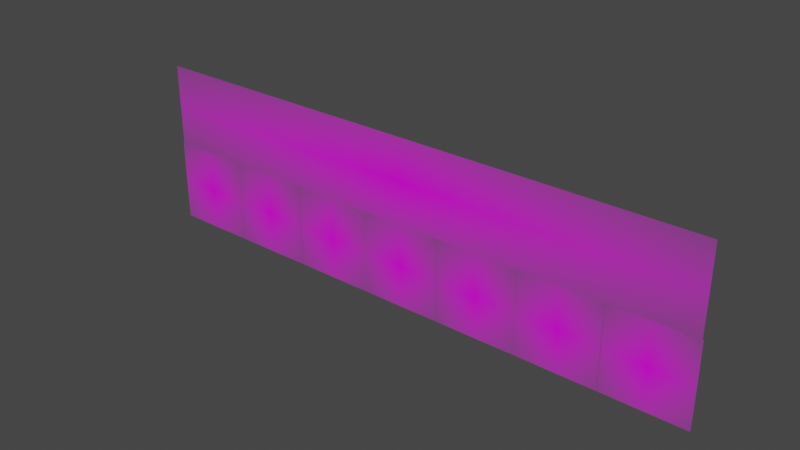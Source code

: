 # Source: windowCollection1.blend  (saved by Blender 3.4.6; exported with 4.5.12 LTS)
import bpy
from mathutils import Matrix  # noqa: F401  (used for matrix-valued properties, if any)

bpy.ops.wm.read_factory_settings(use_empty=True)
scene = bpy.context.scene
scene.name = 'Scene'

# ---- collections
col_collection = bpy.data.collections.new('Collection'); scene.collection.children.link(col_collection)

# ---- images (referenced by path relative to the original .blend; pixels are not part of the script)
import os
ASSET_DIR = os.environ.get("B2B_ASSET_DIR", "")  # directory of the original .blend (textures are referenced by path, not embedded)
HERE = os.path.dirname(os.path.abspath(__file__))  # packed textures are extracted next to this script under _unpacked/

def load_image(name, relpath, width, height, colorspace="sRGB"):
    """Load a texture the original file referenced (path relative to the .blend, or extracted next to this script)."""
    p = next((c for c in (os.path.join(HERE, relpath), os.path.join(ASSET_DIR, relpath)) if relpath and os.path.exists(c)), "")
    if p:
        img = bpy.data.images.load(p, check_existing=True)
        img.name = name
    else:  # same state as the original file: an image datablock whose file is absent (Cycles renders it pink)
        img = bpy.data.images.new(name, width, height)
        img.source = "FILE"
        img.filepath = "//" + (relpath or name)
    img.colorspace_settings.name = colorspace
    return img
img_ww4_png = load_image('ww4.png', 'ww4.png', 1024, 1024, 'sRGB')
img_ww3_png_001 = load_image('ww3.png.001', 'ww3.png', 1024, 1024, 'sRGB')
img_ww3_png = load_image('ww3.png', 'ww3.png', 1024, 1024, 'sRGB')
img_ww2_png_001 = load_image('ww2.png.001', 'ww2.png', 1024, 1024, 'sRGB')
img_ww2_png = load_image('ww2.png', 'ww2.png', 1024, 1024, 'sRGB')
img_ww1_png_001 = load_image('ww1.png.001', 'ww1.png', 1024, 1024, 'sRGB')
img_ww1_png = load_image('ww1.png', 'ww1.png', 1024, 1024, 'sRGB')
img_ed1_png_003 = load_image('ed1.png.003', 'ed1.png', 1024, 1024, 'sRGB')

# ---- materials (node trees are filled in below, after node groups)
mat_ww4 = bpy.data.materials.new('ww4')
mat_ww4.surface_render_method = 'BLENDED'
mat_ww4.blend_method = 'BLEND'
mat_ww3_001 = bpy.data.materials.new('ww3.001')
mat_ww3_001.surface_render_method = 'BLENDED'
mat_ww3_001.blend_method = 'BLEND'
mat_ww3 = bpy.data.materials.new('ww3')
mat_ww3.surface_render_method = 'BLENDED'
mat_ww3.blend_method = 'BLEND'
mat_ww2_001 = bpy.data.materials.new('ww2.001')
mat_ww2_001.surface_render_method = 'BLENDED'
mat_ww2_001.blend_method = 'BLEND'
mat_ww2 = bpy.data.materials.new('ww2')
mat_ww2.surface_render_method = 'BLENDED'
mat_ww2.blend_method = 'BLEND'
mat_ww1_001 = bpy.data.materials.new('ww1.001')
mat_ww1_001.surface_render_method = 'BLENDED'
mat_ww1_001.blend_method = 'BLEND'
mat_ww1 = bpy.data.materials.new('ww1')
mat_ww1.surface_render_method = 'BLENDED'
mat_ww1.blend_method = 'BLEND'
mat_ed1_003 = bpy.data.materials.new('ed1.003')
mat_ed1_003.surface_render_method = 'BLENDED'
mat_ed1_003.blend_method = 'BLEND'

# ---- material node trees
mat_ww4.use_nodes = True; mat_ww4.node_tree.nodes.clear()
_N = mat_ww4.node_tree.nodes; _L = mat_ww4.node_tree.links
n0 = _N.new('ShaderNodeOutputMaterial'); n0.name = 'Material Output'; n0.location = (300, 300)
n1 = _N.new('ShaderNodeTexImage'); n1.name = 'Image Texture'; n1.location = (-200, 300)
n1.image = img_ww4_png
n1.extension = 'CLIP'
n2 = _N.new('ShaderNodeBsdfPrincipled'); n2.name = 'Principled BSDF'; n2.location = (0, 300)
n2.distribution = 'GGX'
n2.subsurface_method = 'RANDOM_WALK_SKIN'
n2.inputs[3].default_value = 1.45
n2.inputs[27].default_value = (0.0, 0.0, 0.0, 1.0)
n2.inputs[28].default_value = 1.0
_L.new(n1.outputs[0], n2.inputs[0])
_L.new(n1.outputs[1], n2.inputs[4])
_L.new(n2.outputs[0], n0.inputs[0])
n0.is_active_output = True
mat_ww3_001.use_nodes = True; mat_ww3_001.node_tree.nodes.clear()
_N = mat_ww3_001.node_tree.nodes; _L = mat_ww3_001.node_tree.links
n0 = _N.new('ShaderNodeOutputMaterial'); n0.name = 'Material Output'; n0.location = (300, 300)
n1 = _N.new('ShaderNodeTexImage'); n1.name = 'Image Texture'; n1.location = (-200, 300)
n1.image = img_ww3_png_001
n1.extension = 'CLIP'
n2 = _N.new('ShaderNodeBsdfPrincipled'); n2.name = 'Principled BSDF'; n2.location = (0, 300)
n2.distribution = 'GGX'
n2.subsurface_method = 'RANDOM_WALK_SKIN'
n2.inputs[3].default_value = 1.45
n2.inputs[27].default_value = (0.0, 0.0, 0.0, 1.0)
n2.inputs[28].default_value = 1.0
_L.new(n1.outputs[0], n2.inputs[0])
_L.new(n1.outputs[1], n2.inputs[4])
_L.new(n2.outputs[0], n0.inputs[0])
n0.is_active_output = True
mat_ww3.use_nodes = True; mat_ww3.node_tree.nodes.clear()
_N = mat_ww3.node_tree.nodes; _L = mat_ww3.node_tree.links
n0 = _N.new('ShaderNodeOutputMaterial'); n0.name = 'Material Output'; n0.location = (300, 300)
n1 = _N.new('ShaderNodeTexImage'); n1.name = 'Image Texture'; n1.location = (-200, 300)
n1.image = img_ww3_png
n1.extension = 'CLIP'
n2 = _N.new('ShaderNodeBsdfPrincipled'); n2.name = 'Principled BSDF'; n2.location = (0, 300)
n2.distribution = 'GGX'
n2.subsurface_method = 'RANDOM_WALK_SKIN'
n2.inputs[3].default_value = 1.45
n2.inputs[27].default_value = (0.0, 0.0, 0.0, 1.0)
n2.inputs[28].default_value = 1.0
_L.new(n1.outputs[0], n2.inputs[0])
_L.new(n1.outputs[1], n2.inputs[4])
_L.new(n2.outputs[0], n0.inputs[0])
n0.is_active_output = True
mat_ww2_001.use_nodes = True; mat_ww2_001.node_tree.nodes.clear()
_N = mat_ww2_001.node_tree.nodes; _L = mat_ww2_001.node_tree.links
n0 = _N.new('ShaderNodeOutputMaterial'); n0.name = 'Material Output'; n0.location = (300, 300)
n1 = _N.new('ShaderNodeTexImage'); n1.name = 'Image Texture'; n1.location = (-200, 300)
n1.image = img_ww2_png_001
n1.extension = 'CLIP'
n2 = _N.new('ShaderNodeBsdfPrincipled'); n2.name = 'Principled BSDF'; n2.location = (0, 300)
n2.distribution = 'GGX'
n2.subsurface_method = 'RANDOM_WALK_SKIN'
n2.inputs[3].default_value = 1.45
n2.inputs[27].default_value = (0.0, 0.0, 0.0, 1.0)
n2.inputs[28].default_value = 1.0
_L.new(n1.outputs[0], n2.inputs[0])
_L.new(n1.outputs[1], n2.inputs[4])
_L.new(n2.outputs[0], n0.inputs[0])
n0.is_active_output = True
mat_ww2.use_nodes = True; mat_ww2.node_tree.nodes.clear()
_N = mat_ww2.node_tree.nodes; _L = mat_ww2.node_tree.links
n0 = _N.new('ShaderNodeOutputMaterial'); n0.name = 'Material Output'; n0.location = (300, 300)
n1 = _N.new('ShaderNodeTexImage'); n1.name = 'Image Texture'; n1.location = (-200, 300)
n1.image = img_ww2_png
n1.extension = 'CLIP'
n2 = _N.new('ShaderNodeBsdfPrincipled'); n2.name = 'Principled BSDF'; n2.location = (0, 300)
n2.distribution = 'GGX'
n2.subsurface_method = 'RANDOM_WALK_SKIN'
n2.inputs[3].default_value = 1.45
n2.inputs[27].default_value = (0.0, 0.0, 0.0, 1.0)
n2.inputs[28].default_value = 1.0
_L.new(n1.outputs[0], n2.inputs[0])
_L.new(n1.outputs[1], n2.inputs[4])
_L.new(n2.outputs[0], n0.inputs[0])
n0.is_active_output = True
mat_ww1_001.use_nodes = True; mat_ww1_001.node_tree.nodes.clear()
_N = mat_ww1_001.node_tree.nodes; _L = mat_ww1_001.node_tree.links
n0 = _N.new('ShaderNodeOutputMaterial'); n0.name = 'Material Output'; n0.location = (300, 300)
n1 = _N.new('ShaderNodeTexImage'); n1.name = 'Image Texture'; n1.location = (-200, 300)
n1.image = img_ww1_png_001
n1.extension = 'CLIP'
n2 = _N.new('ShaderNodeBsdfPrincipled'); n2.name = 'Principled BSDF'; n2.location = (0, 300)
n2.distribution = 'GGX'
n2.subsurface_method = 'RANDOM_WALK_SKIN'
n2.inputs[3].default_value = 1.45
n2.inputs[27].default_value = (0.0, 0.0, 0.0, 1.0)
n2.inputs[28].default_value = 1.0
_L.new(n1.outputs[0], n2.inputs[0])
_L.new(n1.outputs[1], n2.inputs[4])
_L.new(n2.outputs[0], n0.inputs[0])
n0.is_active_output = True
mat_ww1.use_nodes = True; mat_ww1.node_tree.nodes.clear()
_N = mat_ww1.node_tree.nodes; _L = mat_ww1.node_tree.links
n0 = _N.new('ShaderNodeOutputMaterial'); n0.name = 'Material Output'; n0.location = (300, 300)
n1 = _N.new('ShaderNodeTexImage'); n1.name = 'Image Texture'; n1.location = (-200, 300)
n1.image = img_ww1_png
n1.extension = 'CLIP'
n2 = _N.new('ShaderNodeBsdfPrincipled'); n2.name = 'Principled BSDF'; n2.location = (0, 300)
n2.distribution = 'GGX'
n2.subsurface_method = 'RANDOM_WALK_SKIN'
n2.inputs[3].default_value = 1.45
n2.inputs[27].default_value = (0.0, 0.0, 0.0, 1.0)
n2.inputs[28].default_value = 1.0
_L.new(n1.outputs[0], n2.inputs[0])
_L.new(n1.outputs[1], n2.inputs[4])
_L.new(n2.outputs[0], n0.inputs[0])
n0.is_active_output = True
mat_ed1_003.use_nodes = True; mat_ed1_003.node_tree.nodes.clear()
_N = mat_ed1_003.node_tree.nodes; _L = mat_ed1_003.node_tree.links
n0 = _N.new('ShaderNodeOutputMaterial'); n0.name = 'Material Output'; n0.location = (300, 300)
n1 = _N.new('ShaderNodeTexImage'); n1.name = 'Image Texture'; n1.location = (-200, 300)
n1.image = img_ed1_png_003
n1.extension = 'CLIP'
n2 = _N.new('ShaderNodeBsdfPrincipled'); n2.name = 'Principled BSDF'; n2.location = (0, 300)
n2.distribution = 'GGX'
n2.subsurface_method = 'RANDOM_WALK_SKIN'
n2.inputs[3].default_value = 1.45
n2.inputs[27].default_value = (0.0, 0.0, 0.0, 1.0)
n2.inputs[28].default_value = 1.0
_L.new(n1.outputs[0], n2.inputs[0])
_L.new(n1.outputs[1], n2.inputs[4])
_L.new(n2.outputs[0], n0.inputs[0])
n0.is_active_output = True

# ---- world
world_world = bpy.data.worlds.new('World'); scene.world = world_world
world_world.use_nodes = True; world_world.node_tree.nodes.clear()
_N = world_world.node_tree.nodes; _L = world_world.node_tree.links
n0 = _N.new('ShaderNodeOutputWorld'); n0.name = 'World Output'; n0.location = (300, 300)
n1 = _N.new('ShaderNodeBackground'); n1.name = 'Background'; n1.location = (10, 300)
n1.inputs[0].default_value = (0.05088, 0.05088, 0.05088, 1.0)
_L.new(n1.outputs[0], n0.inputs[0])
n0.is_active_output = True
world_world.color = (0.05088, 0.05088, 0.05088)
world_world.use_sun_shadow = False
world_world.sun_shadow_jitter_overblur = 0.0

# ---- meshes
me_ww4 = bpy.data.meshes.new('ww4')
me_ww4.from_pydata([(-0.5014, -0.9156, -0.6538), (0.4986, -0.9156, -0.6538), (-0.5014, -0.9156, 0.3462), (0.4986, -0.9156, 0.3462)], [], [(0, 1, 3, 2)])
_uv = me_ww4.uv_layers.new(name='UVMap')
_uv.uv.foreach_set('vector', [0.0, 0.0, 1.0, 0.0, 1.0, 1.0, 0.0, 1.0])
me_ww4.materials.append(mat_ww4)
me_ww4.update()
me_ww3_001 = bpy.data.meshes.new('ww3.001')
me_ww3_001.from_pydata([(2.478, -0.9156, -0.6538), (3.478, -0.9156, -0.6538), (2.478, -0.9156, 0.3462), (3.478, -0.9156, 0.3462)], [], [(0, 1, 3, 2)])
_uv = me_ww3_001.uv_layers.new(name='UVMap')
_uv.uv.foreach_set('vector', [0.0, 0.0, 1.0, 0.0, 1.0, 1.0, 0.0, 1.0])
me_ww3_001.materials.append(mat_ww3_001)
me_ww3_001.update()
me_ww3 = bpy.data.meshes.new('ww3')
me_ww3.from_pydata([(-1.499, -0.9156, -0.6538), (-0.4989, -0.9156, -0.6538), (-1.499, -0.9156, 0.3462), (-0.4989, -0.9156, 0.3462)], [], [(0, 1, 3, 2)])
_uv = me_ww3.uv_layers.new(name='UVMap')
_uv.uv.foreach_set('vector', [0.0, 0.0, 1.0, 0.0, 1.0, 1.0, 0.0, 1.0])
me_ww3.materials.append(mat_ww3)
me_ww3.update()
me_ww2_001 = bpy.data.meshes.new('ww2.001')
me_ww2_001.from_pydata([(1.488, -0.9156, -0.6538), (2.488, -0.9156, -0.6538), (1.488, -0.9156, 0.3462), (2.488, -0.9156, 0.3462)], [], [(0, 1, 3, 2)])
_uv = me_ww2_001.uv_layers.new(name='UVMap')
_uv.uv.foreach_set('vector', [0.0, 0.0, 1.0, 0.0, 1.0, 1.0, 0.0, 1.0])
me_ww2_001.materials.append(mat_ww2_001)
me_ww2_001.update()
me_ww2 = bpy.data.meshes.new('ww2')
me_ww2.from_pydata([(-2.489, -0.9156, -0.6538), (-1.489, -0.9156, -0.6538), (-2.489, -0.9156, 0.3462), (-1.489, -0.9156, 0.3462)], [], [(0, 1, 3, 2)])
_uv = me_ww2.uv_layers.new(name='UVMap')
_uv.uv.foreach_set('vector', [0.0, 0.0, 1.0, 0.0, 1.0, 1.0, 0.0, 1.0])
me_ww2.materials.append(mat_ww2)
me_ww2.update()
me_ww1_001 = bpy.data.meshes.new('ww1.001')
me_ww1_001.from_pydata([(0.4923, -0.9156, -0.6538), (1.492, -0.9156, -0.6538), (0.4923, -0.9156, 0.3462), (1.492, -0.9156, 0.3462)], [], [(0, 1, 3, 2)])
_uv = me_ww1_001.uv_layers.new(name='UVMap')
_uv.uv.foreach_set('vector', [0.0, 0.0, 1.0, 0.0, 1.0, 1.0, 0.0, 1.0])
me_ww1_001.materials.append(mat_ww1_001)
me_ww1_001.update()
me_ww1 = bpy.data.meshes.new('ww1')
me_ww1.from_pydata([(-3.485, -0.9156, -0.6538), (-2.485, -0.9156, -0.6538), (-3.485, -0.9156, 0.3462), (-2.485, -0.9156, 0.3462)], [], [(0, 1, 3, 2)])
_uv = me_ww1.uv_layers.new(name='UVMap')
_uv.uv.foreach_set('vector', [0.0, 0.0, 1.0, 0.0, 1.0, 1.0, 0.0, 1.0])
me_ww1.materials.append(mat_ww1)
me_ww1.update()
me_ed1_003 = bpy.data.meshes.new('ed1.003')
me_ed1_003.from_pydata([(-3.47, -0.9156, 0.3463), (3.467, -0.9156, 0.3463), (-3.47, -0.9156, 1.346), (3.467, -0.9156, 1.346)], [], [(0, 1, 3, 2)])
_uv = me_ed1_003.uv_layers.new(name='UVMap')
_uv.uv.foreach_set('vector', [0.0, 0.0, 1.0, 0.0, 1.0, 1.0, 0.0, 1.0])
me_ed1_003.materials.append(mat_ed1_003)
me_ed1_003.update()

# ---- objects
ob_ww4 = bpy.data.objects.new('ww4', me_ww4)
ob_ww3_001 = bpy.data.objects.new('ww3.001', me_ww3_001)
ob_ww3 = bpy.data.objects.new('ww3', me_ww3)
ob_ww2_001 = bpy.data.objects.new('ww2.001', me_ww2_001)
ob_ww2 = bpy.data.objects.new('ww2', me_ww2)
ob_ww1_001 = bpy.data.objects.new('ww1.001', me_ww1_001)
ob_ww1 = bpy.data.objects.new('ww1', me_ww1)
ob_ed1_003 = bpy.data.objects.new('ed1.003', me_ed1_003)

# ---- transforms, parenting, visibility, modifiers, constraints
ob_ww4.location = (0.0, 0.0, 0.0)
ob_ww3_001.location = (0.0, 0.0, 0.0)
ob_ww3.location = (0.0, 0.0, 0.0)
ob_ww2_001.location = (0.0, 0.0, 0.0)
ob_ww2.location = (0.0, 0.0, 0.0)
ob_ww1_001.location = (0.0, 0.0, 0.0)
ob_ww1.location = (0.0, 0.0, 0.0)
ob_ed1_003.location = (0.0, 0.0, 0.0)

# ---- collection membership
col_collection.objects.link(ob_ww4)
col_collection.objects.link(ob_ww3_001)
col_collection.objects.link(ob_ww3)
col_collection.objects.link(ob_ww2_001)
col_collection.objects.link(ob_ww2)
col_collection.objects.link(ob_ww1_001)
col_collection.objects.link(ob_ww1)
col_collection.objects.link(ob_ed1_003)

# ---- scene / render settings (as saved in the file)
scene.frame_start = 1; scene.frame_end = 250; scene.frame_set(1)
scene.render.engine = 'BLENDER_EEVEE_NEXT'
scene.cycles.sampling_pattern = 'TABULATED_SOBOL'
scene.cycles.use_light_tree = False
scene.view_settings.view_transform = 'Filmic'
bpy.context.view_layer.update()

# ---- added for rendering (the .blend has no active camera and no usable light): camera, sun
cam_auto = bpy.data.cameras.new('AutoCamera')
cam_auto.lens = 50.0
cam_auto.sensor_width = 36.0
cam_auto.clip_end = 1000.0
ob_auto_camera = bpy.data.objects.new('AutoCamera', cam_auto)
scene.collection.objects.link(ob_auto_camera)
ob_auto_camera.location = (6.69975, -8.95919, 5.70866)
ob_auto_camera.rotation_euler = (1.09748, -7.21219e-08, 0.694738)
scene.camera = ob_auto_camera
light_auto_sun = bpy.data.lights.new('AutoSun', 'SUN')
light_auto_sun.energy = 3.0
light_auto_sun.angle = 0.0523599
ob_auto_sun = bpy.data.objects.new('AutoSun', light_auto_sun)
scene.collection.objects.link(ob_auto_sun)
ob_auto_sun.rotation_euler = (0.872665, 0.174533, 0.523599)
bpy.context.view_layer.update()
